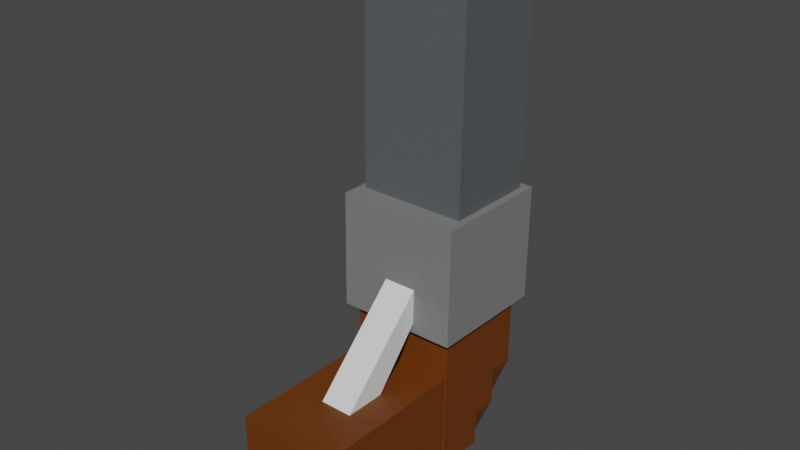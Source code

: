 # Source: SixShooter.blend  (saved by Blender 2.92.15; exported with 4.5.12 LTS)
import bpy
from mathutils import Matrix  # noqa: F401  (used for matrix-valued properties, if any)

bpy.ops.wm.read_factory_settings(use_empty=True)
scene = bpy.context.scene
scene.name = 'Scene'

# ---- collections
col_collection = bpy.data.collections.new('Collection'); scene.collection.children.link(col_collection)

# ---- materials (node trees are filled in below, after node groups)
mat_stock = bpy.data.materials.new('Stock')
mat_stock.alpha_threshold = 0.0
mat_stock.use_transparent_shadow = False
mat_stock.line_color = (0.0, 0.0, 0.0, 1.0)
mat_cyilindar = bpy.data.materials.new('Cyilindar')
mat_cyilindar.use_transparent_shadow = False
mat_sight = bpy.data.materials.new('Sight')
mat_sight.use_transparent_shadow = False
mat_hammer_001 = bpy.data.materials.new('Hammer.001')
mat_hammer_001.use_transparent_shadow = False
mat_barrel = bpy.data.materials.new('Barrel')
mat_barrel.use_transparent_shadow = False
mat_stock_001 = bpy.data.materials.new('Stock.001')
mat_stock_001.use_transparent_shadow = False
mat_hammer = bpy.data.materials.new('Hammer')
mat_hammer.use_transparent_shadow = False
mat_trigger = bpy.data.materials.new('Trigger')
mat_trigger.use_transparent_shadow = False

# ---- material node trees
mat_stock.use_nodes = True; mat_stock.node_tree.nodes.clear()
_N = mat_stock.node_tree.nodes; _L = mat_stock.node_tree.links
n0 = _N.new('ShaderNodeOutputMaterial'); n0.name = 'Material Output'; n0.location = (300, 300)
n1 = _N.new('ShaderNodeBsdfPrincipled'); n1.name = 'Principled BSDF'; n1.location = (10, 300)
n1.distribution = 'GGX'
n1.subsurface_method = 'BURLEY'
n1.inputs[0].default_value = (0.5972, 0.7991, 0.0, 1.0)
n1.inputs[2].default_value = 0.4
n1.inputs[3].default_value = 1.45
n1.inputs[27].default_value = (0.0, 0.0, 0.0, 1.0)
n1.inputs[28].default_value = 1.0
_L.new(n1.outputs[0], n0.inputs[0])
n0.is_active_output = True
mat_cyilindar.use_nodes = True; mat_cyilindar.node_tree.nodes.clear()
_N = mat_cyilindar.node_tree.nodes; _L = mat_cyilindar.node_tree.links
n0 = _N.new('ShaderNodeBsdfPrincipled'); n0.name = 'Principled BSDF'; n0.location = (10, 300)
n0.distribution = 'GGX'
n0.subsurface_method = 'BURLEY'
n0.inputs[0].default_value = (0.2019, 0.2019, 0.2019, 1.0)
n0.inputs[3].default_value = 1.45
n0.inputs[27].default_value = (0.0, 0.0, 0.0, 1.0)
n0.inputs[28].default_value = 1.0
n1 = _N.new('ShaderNodeOutputMaterial'); n1.name = 'Material Output'; n1.location = (300, 300)
_L.new(n0.outputs[0], n1.inputs[0])
n1.is_active_output = True
mat_sight.use_nodes = True; mat_sight.node_tree.nodes.clear()
_N = mat_sight.node_tree.nodes; _L = mat_sight.node_tree.links
n0 = _N.new('ShaderNodeBsdfPrincipled'); n0.name = 'Principled BSDF'; n0.location = (10, 300)
n0.distribution = 'GGX'
n0.subsurface_method = 'BURLEY'
n0.inputs[0].default_value = (0.2874, 0.2664, 0.2346, 1.0)
n0.inputs[3].default_value = 1.45
n0.inputs[27].default_value = (0.0, 0.0, 0.0, 1.0)
n0.inputs[28].default_value = 1.0
n1 = _N.new('ShaderNodeOutputMaterial'); n1.name = 'Material Output'; n1.location = (300, 300)
_L.new(n0.outputs[0], n1.inputs[0])
n1.is_active_output = True
mat_hammer_001.use_nodes = True; mat_hammer_001.node_tree.nodes.clear()
_N = mat_hammer_001.node_tree.nodes; _L = mat_hammer_001.node_tree.links
n0 = _N.new('ShaderNodeBsdfPrincipled'); n0.name = 'Principled BSDF'; n0.location = (10, 300)
n0.distribution = 'GGX'
n0.subsurface_method = 'BURLEY'
n0.inputs[3].default_value = 1.45
n0.inputs[27].default_value = (0.0, 0.0, 0.0, 1.0)
n0.inputs[28].default_value = 1.0
n1 = _N.new('ShaderNodeOutputMaterial'); n1.name = 'Material Output'; n1.location = (300, 300)
_L.new(n0.outputs[0], n1.inputs[0])
n1.is_active_output = True
mat_barrel.use_nodes = True; mat_barrel.node_tree.nodes.clear()
_N = mat_barrel.node_tree.nodes; _L = mat_barrel.node_tree.links
n0 = _N.new('ShaderNodeBsdfPrincipled'); n0.name = 'Principled BSDF'; n0.location = (10, 300)
n0.distribution = 'GGX'
n0.subsurface_method = 'BURLEY'
n0.inputs[0].default_value = (0.09531, 0.1046, 0.1119, 1.0)
n0.inputs[3].default_value = 1.45
n0.inputs[27].default_value = (0.0, 0.0, 0.0, 1.0)
n0.inputs[28].default_value = 1.0
n1 = _N.new('ShaderNodeOutputMaterial'); n1.name = 'Material Output'; n1.location = (300, 300)
_L.new(n0.outputs[0], n1.inputs[0])
n1.is_active_output = True
mat_stock_001.use_nodes = True; mat_stock_001.node_tree.nodes.clear()
_N = mat_stock_001.node_tree.nodes; _L = mat_stock_001.node_tree.links
n0 = _N.new('ShaderNodeBsdfPrincipled'); n0.name = 'Principled BSDF'; n0.location = (10, 300)
n0.distribution = 'GGX'
n0.subsurface_method = 'BURLEY'
n0.inputs[0].default_value = (0.1473, 0.03691, 0.00127, 1.0)
n0.inputs[3].default_value = 1.45
n0.inputs[27].default_value = (0.0, 0.0, 0.0, 1.0)
n0.inputs[28].default_value = 1.0
n1 = _N.new('ShaderNodeOutputMaterial'); n1.name = 'Material Output'; n1.location = (300, 300)
_L.new(n0.outputs[0], n1.inputs[0])
n1.is_active_output = True
mat_hammer.use_nodes = True; mat_hammer.node_tree.nodes.clear()
_N = mat_hammer.node_tree.nodes; _L = mat_hammer.node_tree.links
n0 = _N.new('ShaderNodeBsdfPrincipled'); n0.name = 'Principled BSDF'; n0.location = (10, 300)
n0.distribution = 'GGX'
n0.subsurface_method = 'BURLEY'
n0.inputs[0].default_value = (0.3419, 0.3185, 0.2789, 1.0)
n0.inputs[3].default_value = 1.45
n0.inputs[27].default_value = (0.0, 0.0, 0.0, 1.0)
n0.inputs[28].default_value = 1.0
n1 = _N.new('ShaderNodeOutputMaterial'); n1.name = 'Material Output'; n1.location = (300, 300)
_L.new(n0.outputs[0], n1.inputs[0])
n1.is_active_output = True
mat_trigger.use_nodes = True; mat_trigger.node_tree.nodes.clear()
_N = mat_trigger.node_tree.nodes; _L = mat_trigger.node_tree.links
n0 = _N.new('ShaderNodeBsdfPrincipled'); n0.name = 'Principled BSDF'; n0.location = (10, 300)
n0.distribution = 'GGX'
n0.subsurface_method = 'BURLEY'
n0.inputs[3].default_value = 1.45
n0.inputs[27].default_value = (0.0, 0.0, 0.0, 1.0)
n0.inputs[28].default_value = 1.0
n1 = _N.new('ShaderNodeOutputMaterial'); n1.name = 'Material Output'; n1.location = (300, 300)
_L.new(n0.outputs[0], n1.inputs[0])
n1.is_active_output = True

# ---- world
world_world = bpy.data.worlds.new('World'); scene.world = world_world
world_world.use_nodes = True; world_world.node_tree.nodes.clear()
_N = world_world.node_tree.nodes; _L = world_world.node_tree.links
n0 = _N.new('ShaderNodeOutputWorld'); n0.name = 'World Output'; n0.location = (300, 300)
n1 = _N.new('ShaderNodeBackground'); n1.name = 'Background'; n1.location = (10, 300)
n1.inputs[0].default_value = (0.05088, 0.05088, 0.05088, 1.0)
_L.new(n1.outputs[0], n0.inputs[0])
n0.is_active_output = True
world_world.color = (0.05088, 0.05088, 0.05088)
world_world.use_sun_shadow = False
world_world.sun_shadow_jitter_overblur = 0.0

# ---- meshes
me_cube = bpy.data.meshes.new('Cube')
me_cube.from_pydata([(-0.1393, 0.1778, 0.6845), (-0.1393, -0.1009, 0.6882), (-0.14, 0.1743, 0.4188), (-0.14, -0.1045, 0.4226), (0.1373, 0.1778, 0.6838), (0.1373, -0.1009, 0.6876), (0.1367, 0.1743, 0.4182), (0.1367, -0.1045, 0.4219), (-0.001313, 0.03667, 0.5532), (-0.001313, 0.03667, 0.5532), (-0.001313, 0.03667, 0.5532), (-0.001313, 0.03667, 0.5532), (-0.001313, 0.03667, 0.5532), (-0.001313, 0.03667, 0.5532), (-0.001313, 0.03667, 0.5532), (-0.001313, 0.03667, 0.5532), (0.1204, -0.05453, 0.687), (0.1216, -0.04726, 1.231), (-0.1238, -0.05453, 0.6876), (-0.1225, -0.04726, 1.231), (0.1204, 0.1585, 0.6841), (0.1216, 0.1658, 1.228), (-0.1238, 0.1585, 0.6847), (-0.1225, 0.1658, 1.228), (0.0638, 0.1643, 1.118), (0.0638, 0.2254, 1.117), (0.064, 0.1654, 1.2), (0.06399, 0.2264, 1.199), (-0.05789, 0.1643, 1.118), (-0.05789, 0.2254, 1.118), (-0.05769, 0.1654, 1.2), (-0.0577, 0.2264, 1.2), (-0.1227, -0.07978, 0.4222), (-0.1235, -0.08415, 0.09511), (0.1192, -0.07978, 0.4216), (0.1184, -0.08415, 0.09454), (-0.1227, 0.1507, 0.4191), (-0.06347, 0.08959, 0.09203), (0.1192, 0.1507, 0.4185), (0.05803, 0.08873, 0.09146), (-0.1106, -0.08395, 0.1103), (-0.1106, -0.4438, 0.1151), (-0.1101, -0.08112, 0.3217), (-0.1101, -0.4409, 0.3265), (0.1124, -0.08395, 0.1097), (0.1124, -0.4438, 0.1145), (0.1129, -0.08112, 0.3212), (0.1129, -0.4409, 0.326), (-0.04475, 0.1521, 0.4189), (-0.04513, 0.1499, 0.2983), (0.037, 0.1521, 0.4187), (0.03662, 0.1499, 0.2981), (-0.001313, 0.03667, 0.5532), (-0.001313, 0.03667, 0.5532), (-0.001313, 0.03667, 0.5532), (-0.001313, 0.03667, 0.5532), (-0.001313, 0.03667, 0.5532), (-0.001313, 0.03667, 0.5532), (-0.001313, 0.03667, 0.5532), (-0.001313, 0.03667, 0.5532), (-0.02792, -0.1041, 0.4461), (-0.02825, -0.2229, 0.3082), (-0.02774, -0.1031, 0.5243), (-0.02823, -0.3116, 0.3172), (0.04636, -0.1041, 0.4459), (0.04604, -0.2229, 0.308), (0.04655, -0.1031, 0.5242), (0.04606, -0.3116, 0.317), (-0.1231, -0.08196, 0.2587), (0.1188, -0.08196, 0.2581), (0.1188, 0.1486, 0.255), (-0.1231, 0.1486, 0.2556), (-0.1233, -0.08306, 0.1769), (0.1186, -0.08306, 0.1763), (0.09601, 0.123, 0.1732), (-0.104, 0.1242, 0.1738), (0.1192, 0.03548, 0.4201), (0.1184, 0.03111, 0.093), (-0.1227, 0.03548, 0.4207), (-0.1235, 0.03111, 0.09357), (-0.1231, 0.03329, 0.2571), (0.1188, 0.03329, 0.2565), (-0.1233, 0.0322, 0.1753), (0.1186, 0.0322, 0.1748), (-0.1106, -0.2639, 0.1127), (-0.1101, -0.261, 0.3241), (0.1129, -0.261, 0.3236), (0.1124, -0.2639, 0.1121), (-0.1101, -0.1711, 0.3229), (0.1129, -0.1711, 0.3224), (0.1124, -0.1739, 0.1109), (-0.1106, -0.1739, 0.1115), (-0.1106, -0.3538, 0.1139), (-0.1101, -0.351, 0.3253), (0.1129, -0.351, 0.3248), (0.1124, -0.3538, 0.1133), (-0.001754, -0.07978, 0.4219), (-0.002528, -0.08415, 0.09483), (-0.001761, 0.1507, 0.4188), (-0.002536, 0.08962, 0.09174), (-0.002148, 0.1486, 0.2553), (-0.002141, -0.08196, 0.2584), (-0.002342, 0.1475, 0.1735), (-0.002335, -0.08306, 0.1766), (-0.002532, 0.03111, 0.0751), (-0.001757, 0.03548, 0.4204), (-0.06224, -0.07978, 0.4221), (-0.06302, 0.08962, 0.09189), (-0.06263, 0.1486, 0.2554), (-0.06283, 0.1368, 0.1737), (-0.06302, 0.03111, 0.07524), (-0.06224, 0.03548, 0.4205), (-0.06301, -0.08415, 0.09497), (-0.06224, 0.1507, 0.419), (-0.06262, -0.08196, 0.2585), (-0.06282, -0.08306, 0.1767), (0.05795, -0.08415, 0.09468), (0.05872, 0.1507, 0.4187), (0.05834, -0.08196, 0.2582), (0.05815, -0.08306, 0.1765), (0.05873, -0.07978, 0.4218), (0.05795, 0.08962, 0.0916), (0.05833, 0.1486, 0.2551), (0.05814, 0.1387, 0.1734), (0.05795, 0.03111, 0.07496), (0.05873, 0.03548, 0.4202), (0.09369, 0.0609, 0.09223), (-0.1227, 0.09311, 0.4199), (0.1188, 0.09092, 0.2558), (0.1186, 0.08983, 0.174), (0.1192, 0.09311, 0.4193), (-0.09911, 0.06276, 0.0928), (-0.1231, 0.09092, 0.2563), (-0.1233, 0.08983, 0.1746), (-0.002534, 0.08874, 0.09251), (-0.001759, 0.09311, 0.4196), (-0.06302, 0.08874, 0.09266), (-0.06224, 0.09311, 0.4197), (0.05872, 0.09311, 0.4195), (0.05795, 0.08874, 0.09237), (0.037, 0.1561, 0.4184), (0.03666, 0.1534, 0.3008), (-0.04475, 0.1561, 0.4185), (-0.04509, 0.1534, 0.301), (0.03668, 0.1596, 0.3061), (-0.04475, 0.1586, 0.4184), (0.037, 0.1586, 0.4182), (-0.04507, 0.1596, 0.3063), (0.03669, 0.2183, 0.4315), (-0.04475, 0.1654, 0.4183), (0.037, 0.1654, 0.4181), (-0.04506, 0.2183, 0.4316), (0.037, 0.162, 0.4181), (-0.04506, 0.2084, 0.3525), (0.03669, 0.2084, 0.3523), (-0.04475, 0.162, 0.4183), (0.037, 0.1603, 0.4181), (-0.04506, 0.1977, 0.336), (0.03668, 0.1977, 0.3358), (-0.04475, 0.1603, 0.4183), (0.037, 0.1595, 0.4182), (-0.04507, 0.1813, 0.3201), (0.03668, 0.1813, 0.3199), (-0.04475, 0.1595, 0.4184), (0.03669, 0.2187, 0.3919), (-0.04475, 0.1637, 0.4183), (0.037, 0.1637, 0.4181), (-0.04506, 0.2187, 0.3921), (0.037, 0.1629, 0.4181), (-0.04506, 0.2151, 0.3723), (0.03669, 0.2151, 0.3721), (-0.04475, 0.1629, 0.4183), (0.003152, 0.1654, 1.2), (0.00315, 0.2645, 1.199), (0.002957, 0.1643, 1.118), (0.002956, 0.2634, 1.118), (0.03357, 0.1654, 1.2), (0.03338, 0.2254, 1.117), (0.03357, 0.2264, 1.199), (0.03338, 0.1643, 1.118), (-0.02727, 0.2264, 1.2), (-0.02746, 0.1643, 1.118), (-0.02727, 0.1654, 1.2), (-0.02747, 0.2254, 1.118), (0.01836, 0.2645, 1.199), (0.01817, 0.1643, 1.118), (0.01836, 0.1654, 1.2), (0.01817, 0.2634, 1.117), (-0.01206, 0.1654, 1.2), (-0.01226, 0.2634, 1.118), (-0.01206, 0.2645, 1.199), (-0.01225, 0.1643, 1.118), (0.1192, -0.02215, 0.4209), (-0.1235, -0.02652, 0.09434), (-0.1231, -0.02433, 0.2579), (-0.1233, -0.02543, 0.1761), (0.1184, -0.02652, 0.09377), (-0.1227, -0.02215, 0.4214), (0.1188, -0.02433, 0.2573), (0.1186, -0.02543, 0.1755), (-0.001755, -0.02215, 0.4211), (-0.00253, -0.02652, 0.07739), (-0.06224, -0.02215, 0.4213), (-0.06301, -0.02652, 0.07753), (0.05795, -0.02652, 0.07724), (0.05873, -0.02215, 0.421)], [], [(0, 4, 6, 2), (3, 2, 6, 7), (7, 6, 4, 5), (5, 1, 3, 7), (1, 0, 2, 3), (5, 4, 0, 1), (8, 9, 11, 10), (10, 11, 15, 14), (14, 15, 13, 12), (12, 13, 9, 8), (10, 14, 12, 8), (15, 11, 9, 13), (16, 17, 19, 18), (18, 19, 23, 22), (22, 23, 21, 20), (20, 21, 17, 16), (18, 22, 20, 16), (23, 19, 17, 21), (24, 25, 27, 26), (182, 180, 31, 30), (30, 31, 29, 28), (179, 177, 25, 24), (182, 30, 28, 181), (178, 27, 25, 177), (119, 116, 35, 73), (129, 126, 39, 74), (109, 107, 37, 75), (195, 193, 33, 72), (137, 113, 36, 127), (203, 112, 33, 193), (92, 41, 43, 93), (93, 43, 47, 94), (94, 47, 45, 95), (95, 45, 41, 92), (42, 46, 44, 40), (47, 43, 41, 45), (48, 49, 51, 50), (142, 143, 49, 48), (141, 51, 49, 143), (52, 53, 55, 54), (54, 55, 59, 58), (58, 59, 57, 56), (56, 57, 53, 52), (54, 58, 56, 52), (59, 55, 53, 57), (60, 61, 63, 62), (62, 63, 67, 66), (66, 67, 65, 64), (64, 65, 61, 60), (62, 66, 64, 60), (67, 63, 61, 65), (197, 194, 68, 32), (113, 108, 71, 36), (130, 128, 70, 38), (120, 118, 69, 34), (194, 195, 72, 68), (108, 109, 75, 71), (128, 129, 74, 70), (118, 119, 73, 69), (198, 199, 83, 81), (132, 133, 82, 80), (192, 198, 81, 76), (127, 132, 80, 78), (136, 110, 79, 131), (202, 111, 78, 197), (133, 131, 79, 82), (199, 196, 77, 83), (90, 87, 84, 91), (89, 86, 87, 90), (88, 85, 86, 89), (91, 84, 85, 88), (40, 91, 88, 42), (42, 88, 89, 46), (46, 89, 90, 44), (44, 90, 91, 40), (87, 95, 92, 84), (86, 94, 95, 87), (85, 93, 94, 86), (84, 92, 93, 85), (205, 125, 105, 200), (139, 124, 104, 134), (114, 115, 103, 101), (122, 123, 102, 100), (106, 114, 101, 96), (117, 122, 100, 98), (204, 116, 97, 201), (138, 117, 98, 135), (123, 121, 99, 102), (115, 112, 97, 103), (72, 33, 112, 115), (32, 68, 114, 106), (68, 72, 115, 114), (200, 105, 111, 202), (134, 104, 110, 136), (100, 102, 109, 108), (98, 100, 108, 113), (201, 97, 112, 203), (135, 98, 113, 137), (102, 99, 107, 109), (74, 39, 121, 123), (130, 38, 117, 138), (196, 35, 116, 204), (38, 70, 122, 117), (70, 74, 123, 122), (126, 77, 124, 139), (192, 76, 125, 205), (101, 103, 119, 118), (96, 101, 118, 120), (103, 97, 116, 119), (39, 126, 139, 121), (76, 130, 138, 125), (105, 135, 137, 111), (99, 134, 136, 107), (125, 138, 135, 105), (121, 139, 134, 99), (75, 37, 131, 133), (107, 136, 131, 37), (36, 71, 132, 127), (71, 75, 133, 132), (81, 83, 129, 128), (76, 81, 128, 130), (111, 137, 127, 78), (83, 77, 126, 129), (144, 141, 143, 147), (50, 140, 142, 48), (145, 147, 143, 142), (50, 51, 141, 140), (163, 161, 147, 145), (162, 144, 147, 161), (140, 146, 145, 142), (140, 141, 144, 146), (151, 149, 150, 148), (166, 150, 149, 165), (166, 164, 148, 150), (156, 158, 154, 152), (156, 152, 155, 159), (170, 154, 153, 169), (171, 169, 153, 155), (160, 156, 159, 163), (160, 162, 158, 156), (154, 158, 157, 153), (155, 153, 157, 159), (146, 144, 162, 160), (146, 160, 163, 145), (158, 162, 161, 157), (159, 157, 161, 163), (149, 151, 167, 165), (148, 164, 167, 151), (168, 170, 164, 166), (168, 166, 165, 171), (152, 168, 171, 155), (152, 154, 170, 168), (165, 167, 169, 171), (164, 170, 169, 167), (190, 173, 175, 189), (186, 172, 174, 185), (191, 189, 175, 174), (186, 184, 173, 172), (26, 27, 178, 176), (26, 176, 179, 24), (184, 178, 177, 187), (185, 187, 177, 179), (28, 29, 183, 181), (31, 180, 183, 29), (188, 182, 181, 191), (188, 190, 180, 182), (174, 175, 187, 185), (173, 184, 187, 175), (176, 178, 184, 186), (176, 186, 185, 179), (172, 173, 190, 188), (172, 188, 191, 174), (181, 183, 189, 191), (180, 190, 189, 183), (34, 192, 205, 120), (77, 196, 204, 124), (104, 201, 203, 110), (96, 200, 202, 106), (124, 204, 201, 104), (120, 205, 200, 96), (73, 35, 196, 199), (106, 202, 197, 32), (34, 69, 198, 192), (69, 73, 199, 198), (80, 82, 195, 194), (78, 80, 194, 197), (110, 203, 193, 79), (82, 79, 193, 195)])
me_cube.polygons.foreach_set('material_index', [1, 1, 1, 1, 1, 1, 0, 0, 0, 0, 0, 0, 4, 4, 4, 4, 0, 4, 2, 2, 2, 2, 0, 2, 5, 5, 5, 5, 0, 5, 5, 5, 5, 5, 0, 5, 0, 6, 6, 0, 0, 0, 0, 0, 0, 7, 7, 7, 7, 0, 0, 5, 5, 5, 5, 5, 5, 5, 5, 5, 5, 5, 5, 5, 0, 5, 5, 5, 5, 5, 5, 5, 5, 5, 5, 5, 5, 5, 5, 0, 5, 0, 5, 5, 5, 5, 0, 5, 5, 5, 5, 5, 0, 5, 5, 5, 5, 0, 5, 5, 0, 5, 5, 5, 5, 0, 0, 5, 5, 0, 0, 0, 0, 0, 0, 5, 0, 5, 5, 5, 5, 0, 5, 6, 0, 6, 6, 6, 6, 0, 6, 6, 0, 6, 6, 0, 6, 6, 0, 6, 6, 6, 6, 0, 6, 6, 6, 6, 6, 0, 0, 6, 6, 6, 2, 0, 2, 2, 2, 0, 2, 2, 2, 2, 0, 2, 2, 2, 2, 0, 2, 0, 2, 2, 0, 5, 5, 0, 5, 0, 5, 0, 5, 5, 5, 5, 5, 5])
_uv = me_cube.uv_layers.new(name='UVMap')
_uv.uv.foreach_set('vector', [0.625, 0.5, 0.875, 0.5, 0.875, 0.75, 0.625, 0.75, 0.375, 0.75, 0.625, 0.75, 0.625, 1.0, 0.375, 1.0, 0.375, 0.0, 0.625, 0.0, 0.625, 0.25, 0.375, 0.25, 0.125, 0.5, 0.375, 0.5, 0.375, 0.75, 0.125, 0.75, 0.375, 0.5, 0.625, 0.5, 0.625, 0.75, 0.375, 0.75, 0.375, 0.25, 0.625, 0.25, 0.625, 0.5, 0.375, 0.5, 0.375, 0.0, 0.625, 0.0, 0.625, 0.25, 0.375, 0.25, 0.375, 0.25, 0.625, 0.25, 0.625, 0.5, 0.375, 0.5, 0.375, 0.5, 0.625, 0.5, 0.625, 0.75, 0.375, 0.75, 0.375, 0.75, 0.625, 0.75, 0.625, 1.0, 0.375, 1.0, 0.125, 0.5, 0.375, 0.5, 0.375, 0.75, 0.125, 0.75, 0.625, 0.5, 0.875, 0.5, 0.875, 0.75, 0.625, 0.75, 0.375, 0.0, 0.625, 0.0, 0.625, 0.25, 0.375, 0.25, 0.375, 0.25, 0.625, 0.25, 0.625, 0.5, 0.375, 0.5, 0.375, 0.5, 0.625, 0.5, 0.625, 0.75, 0.375, 0.75, 0.375, 0.75, 0.625, 0.75, 0.625, 1.0, 0.375, 1.0, 0.125, 0.5, 0.375, 0.5, 0.375, 0.75, 0.125, 0.75, 0.625, 0.5, 0.875, 0.5, 0.875, 0.75, 0.625, 0.75, 0.375, 0.0, 0.625, 0.0, 0.625, 0.25, 0.375, 0.25, 0.375, 0.4375, 0.625, 0.4375, 0.625, 0.5, 0.375, 0.5, 0.375, 0.5, 0.625, 0.5, 0.625, 0.75, 0.375, 0.75, 0.375, 0.9375, 0.625, 0.9375, 0.625, 1.0, 0.375, 1.0, 0.3125, 0.5, 0.375, 0.5, 0.375, 0.75, 0.3125, 0.75, 0.8125, 0.5, 0.875, 0.5, 0.875, 0.75, 0.8125, 0.75, 0.5625, 0.1875, 0.625, 0.1875, 0.625, 0.25, 0.5625, 0.25, 0.5625, 0.4375, 0.625, 0.4375, 0.625, 0.5, 0.5625, 0.5, 0.5625, 0.6875, 0.625, 0.6875, 0.625, 0.75, 0.5625, 0.75, 0.5625, 0.9375, 0.625, 0.9375, 0.625, 1.0, 0.5625, 1.0, 0.3125, 0.6875, 0.375, 0.6875, 0.375, 0.75, 0.3125, 0.75, 0.8125, 0.6875, 0.875, 0.6875, 0.875, 0.75, 0.8125, 0.75, 0.5625, 0.0, 0.625, 0.0, 0.625, 0.25, 0.5625, 0.25, 0.5625, 0.25, 0.625, 0.25, 0.625, 0.5, 0.5625, 0.5, 0.5625, 0.5, 0.625, 0.5, 0.625, 0.75, 0.5625, 0.75, 0.5625, 0.75, 0.625, 0.75, 0.625, 1.0, 0.5625, 1.0, 0.125, 0.5, 0.375, 0.5, 0.375, 0.75, 0.125, 0.75, 0.625, 0.5, 0.875, 0.5, 0.875, 0.75, 0.625, 0.75, 0.375, 0.0, 0.625, 0.0, 0.625, 0.25, 0.375, 0.25, 0.375, 0.875, 0.625, 0.875, 0.625, 1.0, 0.375, 1.0, 0.75, 0.5, 0.875, 0.5, 0.875, 0.75, 0.75, 0.75, 0.375, 0.0, 0.625, 0.0, 0.625, 0.25, 0.375, 0.25, 0.375, 0.25, 0.625, 0.25, 0.625, 0.5, 0.375, 0.5, 0.375, 0.5, 0.625, 0.5, 0.625, 0.75, 0.375, 0.75, 0.375, 0.75, 0.625, 0.75, 0.625, 1.0, 0.375, 1.0, 0.125, 0.5, 0.375, 0.5, 0.375, 0.75, 0.125, 0.75, 0.625, 0.5, 0.875, 0.5, 0.875, 0.75, 0.625, 0.75, 0.375, 0.0, 0.625, 0.0, 0.625, 0.25, 0.375, 0.25, 0.375, 0.25, 0.625, 0.25, 0.625, 0.5, 0.375, 0.5, 0.375, 0.5, 0.625, 0.5, 0.625, 0.75, 0.375, 0.75, 0.375, 0.75, 0.625, 0.75, 0.625, 1.0, 0.375, 1.0, 0.125, 0.5, 0.375, 0.5, 0.375, 0.75, 0.125, 0.75, 0.625, 0.5, 0.875, 0.5, 0.875, 0.75, 0.625, 0.75, 0.375, 0.9375, 0.5, 0.9375, 0.5, 1.0, 0.375, 1.0, 0.375, 0.6875, 0.5, 0.6875, 0.5, 0.75, 0.375, 0.75, 0.375, 0.4375, 0.5, 0.4375, 0.5, 0.5, 0.375, 0.5, 0.375, 0.1875, 0.5, 0.1875, 0.5, 0.25, 0.375, 0.25, 0.5, 0.9375, 0.5625, 0.9375, 0.5625, 1.0, 0.5, 1.0, 0.5, 0.6875, 0.5625, 0.6875, 0.5625, 0.75, 0.5, 0.75, 0.5, 0.4375, 0.5625, 0.4375, 0.5625, 0.5, 0.5, 0.5, 0.5, 0.1875, 0.5625, 0.1875, 0.5625, 0.25, 0.5, 0.25, 0.5, 0.3125, 0.5625, 0.3125, 0.5625, 0.375, 0.5, 0.375, 0.5, 0.8125, 0.5625, 0.8125, 0.5625, 0.875, 0.5, 0.875, 0.375, 0.3125, 0.5, 0.3125, 0.5, 0.375, 0.375, 0.375, 0.375, 0.8125, 0.5, 0.8125, 0.5, 0.875, 0.375, 0.875, 0.6875, 0.6875, 0.75, 0.6875, 0.75, 0.75, 0.6875, 0.75, 0.1875, 0.6875, 0.25, 0.6875, 0.25, 0.75, 0.1875, 0.75, 0.5625, 0.8125, 0.625, 0.8125, 0.625, 0.875, 0.5625, 0.875, 0.5625, 0.3125, 0.625, 0.3125, 0.625, 0.375, 0.5625, 0.375, 0.4375, 0.75, 0.5, 0.75, 0.5, 1.0, 0.4375, 1.0, 0.4375, 0.5, 0.5, 0.5, 0.5, 0.75, 0.4375, 0.75, 0.4375, 0.25, 0.5, 0.25, 0.5, 0.5, 0.4375, 0.5, 0.4375, 0.0, 0.5, 0.0, 0.5, 0.25, 0.4375, 0.25, 0.375, 0.0, 0.4375, 0.0, 0.4375, 0.25, 0.375, 0.25, 0.375, 0.25, 0.4375, 0.25, 0.4375, 0.5, 0.375, 0.5, 0.375, 0.5, 0.4375, 0.5, 0.4375, 0.75, 0.375, 0.75, 0.375, 0.75, 0.4375, 0.75, 0.4375, 1.0, 0.375, 1.0, 0.5, 0.75, 0.5625, 0.75, 0.5625, 1.0, 0.5, 1.0, 0.5, 0.5, 0.5625, 0.5, 0.5625, 0.75, 0.5, 0.75, 0.5, 0.25, 0.5625, 0.25, 0.5625, 0.5, 0.5, 0.5, 0.5, 0.0, 0.5625, 0.0, 0.5625, 0.25, 0.5, 0.25, 0.1875, 0.5625, 0.25, 0.5625, 0.25, 0.625, 0.1875, 0.625, 0.6875, 0.5625, 0.75, 0.5625, 0.75, 0.625, 0.6875, 0.625, 0.5, 0.0625, 0.5625, 0.0625, 0.5625, 0.125, 0.5, 0.125, 0.5, 0.5625, 0.5625, 0.5625, 0.5625, 0.625, 0.5, 0.625, 0.375, 0.0625, 0.5, 0.0625, 0.5, 0.125, 0.375, 0.125, 0.375, 0.5625, 0.5, 0.5625, 0.5, 0.625, 0.375, 0.625, 0.8125, 0.5625, 0.875, 0.5625, 0.875, 0.625, 0.8125, 0.625, 0.3125, 0.5625, 0.375, 0.5625, 0.375, 0.625, 0.3125, 0.625, 0.5625, 0.5625, 0.625, 0.5625, 0.625, 0.625, 0.5625, 0.625, 0.5625, 0.0625, 0.625, 0.0625, 0.625, 0.125, 0.5625, 0.125, 0.5625, 0.0, 0.625, 0.0, 0.625, 0.0625, 0.5625, 0.0625, 0.375, 0.0, 0.5, 0.0, 0.5, 0.0625, 0.375, 0.0625, 0.5, 0.0, 0.5625, 0.0, 0.5625, 0.0625, 0.5, 0.0625, 0.1875, 0.625, 0.25, 0.625, 0.25, 0.6875, 0.1875, 0.6875, 0.6875, 0.625, 0.75, 0.625, 0.75, 0.6875, 0.6875, 0.6875, 0.5, 0.625, 0.5625, 0.625, 0.5625, 0.6875, 0.5, 0.6875, 0.375, 0.625, 0.5, 0.625, 0.5, 0.6875, 0.375, 0.6875, 0.8125, 0.625, 0.875, 0.625, 0.875, 0.6875, 0.8125, 0.6875, 0.3125, 0.625, 0.375, 0.625, 0.375, 0.6875, 0.3125, 0.6875, 0.5625, 0.625, 0.625, 0.625, 0.625, 0.6875, 0.5625, 0.6875, 0.5625, 0.5, 0.625, 0.5, 0.625, 0.5625, 0.5625, 0.5625, 0.3125, 0.5, 0.375, 0.5, 0.375, 0.5625, 0.3125, 0.5625, 0.8125, 0.5, 0.875, 0.5, 0.875, 0.5625, 0.8125, 0.5625, 0.375, 0.5, 0.5, 0.5, 0.5, 0.5625, 0.375, 0.5625, 0.5, 0.5, 0.5625, 0.5, 0.5625, 0.5625, 0.5, 0.5625, 0.6875, 0.5, 0.75, 0.5, 0.75, 0.5625, 0.6875, 0.5625, 0.1875, 0.5, 0.25, 0.5, 0.25, 0.5625, 0.1875, 0.5625, 0.5, 0.125, 0.5625, 0.125, 0.5625, 0.1875, 0.5, 0.1875, 0.375, 0.125, 0.5, 0.125, 0.5, 0.1875, 0.375, 0.1875, 0.5625, 0.125, 0.625, 0.125, 0.625, 0.1875, 0.5625, 0.1875, 0.625, 0.5, 0.6875, 0.5, 0.6875, 0.5625, 0.625, 0.5625, 0.25, 0.5, 0.3125, 0.5, 0.3125, 0.5625, 0.25, 0.5625, 0.25, 0.625, 0.3125, 0.625, 0.3125, 0.6875, 0.25, 0.6875, 0.625, 0.625, 0.6875, 0.625, 0.6875, 0.6875, 0.625, 0.6875, 0.25, 0.5625, 0.3125, 0.5625, 0.3125, 0.625, 0.25, 0.625, 0.625, 0.5625, 0.6875, 0.5625, 0.6875, 0.625, 0.625, 0.625, 0.5625, 0.75, 0.625, 0.75, 0.625, 0.8125, 0.5625, 0.8125, 0.625, 0.6875, 0.6875, 0.6875, 0.6875, 0.75, 0.625, 0.75, 0.375, 0.75, 0.5, 0.75, 0.5, 0.8125, 0.375, 0.8125, 0.5, 0.75, 0.5625, 0.75, 0.5625, 0.8125, 0.5, 0.8125, 0.5, 0.375, 0.5625, 0.375, 0.5625, 0.4375, 0.5, 0.4375, 0.375, 0.375, 0.5, 0.375, 0.5, 0.4375, 0.375, 0.4375, 0.25, 0.6875, 0.3125, 0.6875, 0.3125, 0.75, 0.25, 0.75, 0.5625, 0.375, 0.625, 0.375, 0.625, 0.4375, 0.5625, 0.4375, 0.6875, 0.5, 0.75, 0.5, 0.75, 0.75, 0.6875, 0.75, 0.125, 0.5, 0.25, 0.5, 0.25, 0.75, 0.125, 0.75, 0.375, 0.8125, 0.625, 0.8125, 0.625, 0.875, 0.375, 0.875, 0.375, 0.25, 0.625, 0.25, 0.625, 0.375, 0.375, 0.375, 0.375, 0.8086, 0.625, 0.8086, 0.625, 0.8125, 0.375, 0.8125, 0.6836, 0.5, 0.6875, 0.5, 0.6875, 0.75, 0.6836, 0.75, 0.25, 0.5, 0.3125, 0.5, 0.3125, 0.75, 0.25, 0.75, 0.375, 0.375, 0.625, 0.375, 0.625, 0.4375, 0.375, 0.4375, 0.6249, 0.7811, 0.3438, 0.75, 0.375, 0.4688, 0.6562, 0.5, 0.336, 0.5, 0.3438, 0.5, 0.3438, 0.75, 0.336, 0.75, 0.375, 0.461, 0.625, 0.461, 0.6249, 0.4689, 0.375, 0.4688, 0.375, 0.4453, 0.625, 0.4453, 0.625, 0.4532, 0.375, 0.4532, 0.3203, 0.5, 0.3282, 0.5, 0.3282, 0.75, 0.3203, 0.75, 0.6679, 0.5, 0.6718, 0.5, 0.6718, 0.75, 0.6679, 0.75, 0.375, 0.7929, 0.625, 0.7929, 0.625, 0.7968, 0.375, 0.7968, 0.3164, 0.5, 0.3203, 0.5, 0.3203, 0.75, 0.3164, 0.75, 0.375, 0.4414, 0.625, 0.4414, 0.625, 0.4453, 0.375, 0.4453, 0.6718, 0.5, 0.6797, 0.5, 0.6797, 0.75, 0.6718, 0.75, 0.375, 0.7968, 0.625, 0.7968, 0.625, 0.8047, 0.375, 0.8047, 0.375, 0.4375, 0.625, 0.4375, 0.625, 0.4414, 0.375, 0.4414, 0.3125, 0.5, 0.3164, 0.5, 0.3164, 0.75, 0.3125, 0.75, 0.6797, 0.5, 0.6836, 0.5, 0.6836, 0.75, 0.6797, 0.75, 0.375, 0.8047, 0.625, 0.8047, 0.625, 0.8086, 0.375, 0.8086, 0.375, 0.7812, 0.6249, 0.7811, 0.625, 0.789, 0.375, 0.789, 0.6562, 0.5, 0.664, 0.5, 0.664, 0.75, 0.6562, 0.75, 0.375, 0.4571, 0.625, 0.4571, 0.625, 0.461, 0.375, 0.461, 0.3321, 0.5, 0.336, 0.5, 0.336, 0.75, 0.3321, 0.75, 0.3282, 0.5, 0.3321, 0.5, 0.3321, 0.75, 0.3282, 0.75, 0.375, 0.4532, 0.625, 0.4532, 0.625, 0.4571, 0.375, 0.4571, 0.375, 0.789, 0.625, 0.789, 0.625, 0.7929, 0.375, 0.7929, 0.664, 0.5, 0.6679, 0.5, 0.6679, 0.75, 0.664, 0.75, 0.7188, 0.5, 0.75, 0.5, 0.75, 0.75, 0.7188, 0.75, 0.2188, 0.5, 0.25, 0.5, 0.25, 0.75, 0.2188, 0.75, 0.375, 0.8438, 0.625, 0.8438, 0.625, 0.875, 0.375, 0.875, 0.375, 0.3437, 0.625, 0.3438, 0.625, 0.375, 0.375, 0.375, 0.375, 0.25, 0.625, 0.25, 0.625, 0.3125, 0.375, 0.3125, 0.125, 0.5, 0.1875, 0.5, 0.1875, 0.75, 0.125, 0.75, 0.7813, 0.5, 0.8125, 0.5, 0.8125, 0.75, 0.7812, 0.75, 0.375, 0.9062, 0.625, 0.9062, 0.625, 0.9375, 0.375, 0.9375, 0.375, 0.75, 0.625, 0.75, 0.625, 0.8125, 0.375, 0.8125, 0.625, 0.5, 0.6875, 0.5, 0.6875, 0.75, 0.625, 0.75, 0.2812, 0.5, 0.3125, 0.5, 0.3125, 0.75, 0.2812, 0.75, 0.375, 0.4062, 0.625, 0.4062, 0.625, 0.4375, 0.375, 0.4375, 0.375, 0.875, 0.625, 0.875, 0.625, 0.9062, 0.375, 0.9062, 0.75, 0.5, 0.7813, 0.5, 0.7812, 0.75, 0.75, 0.75, 0.375, 0.3125, 0.625, 0.3125, 0.625, 0.3438, 0.375, 0.3437, 0.1875, 0.5, 0.2188, 0.5, 0.2188, 0.75, 0.1875, 0.75, 0.375, 0.375, 0.625, 0.375, 0.625, 0.4062, 0.375, 0.4062, 0.25, 0.5, 0.2812, 0.5, 0.2812, 0.75, 0.25, 0.75, 0.375, 0.8125, 0.625, 0.8125, 0.625, 0.8438, 0.375, 0.8438, 0.6875, 0.5, 0.7188, 0.5, 0.7188, 0.75, 0.6875, 0.75, 0.125, 0.5, 0.1875, 0.5, 0.1875, 0.5625, 0.125, 0.5625, 0.75, 0.5, 0.8125, 0.5, 0.8125, 0.5625, 0.75, 0.5625, 0.75, 0.625, 0.8125, 0.625, 0.8125, 0.6875, 0.75, 0.6875, 0.125, 0.625, 0.1875, 0.625, 0.1875, 0.6875, 0.125, 0.6875, 0.75, 0.5625, 0.8125, 0.5625, 0.8125, 0.625, 0.75, 0.625, 0.125, 0.5625, 0.1875, 0.5625, 0.1875, 0.625, 0.125, 0.625, 0.5625, 0.25, 0.625, 0.25, 0.625, 0.3125, 0.5625, 0.3125, 0.125, 0.6875, 0.1875, 0.6875, 0.1875, 0.75, 0.125, 0.75, 0.375, 0.25, 0.5, 0.25, 0.5, 0.3125, 0.375, 0.3125, 0.5, 0.25, 0.5625, 0.25, 0.5625, 0.3125, 0.5, 0.3125, 0.5, 0.875, 0.5625, 0.875, 0.5625, 0.9375, 0.5, 0.9375, 0.375, 0.875, 0.5, 0.875, 0.5, 0.9375, 0.375, 0.9375, 0.75, 0.6875, 0.8125, 0.6875, 0.8125, 0.75, 0.75, 0.75, 0.5625, 0.875, 0.625, 0.875, 0.625, 0.9375, 0.5625, 0.9375])
me_cube.materials.append(mat_stock)
me_cube.materials.append(mat_cyilindar)
me_cube.materials.append(mat_sight)
me_cube.materials.append(mat_hammer_001)
me_cube.materials.append(mat_barrel)
me_cube.materials.append(mat_stock_001)
me_cube.materials.append(mat_hammer)
me_cube.materials.append(mat_trigger)
me_cube.use_remesh_preserve_volume = False
me_cube.use_remesh_preserve_attributes = False
me_cube.use_mirror_vertex_groups = False
me_cube.update()

# ---- objects
ob_sixshooter = bpy.data.objects.new('SixShooter', me_cube)

# ---- transforms, parenting, visibility, modifiers, constraints
ob_sixshooter.location = (0.0, 0.0, 0.0)
ob_sixshooter.lock_rotations_4d = False
ob_sixshooter.empty_display_type = 'ARROWS'
ob_sixshooter.lineart.crease_threshold = 0.0

# ---- collection membership
col_collection.objects.link(ob_sixshooter)

# ---- scene / render settings (as saved in the file)
scene.frame_start = 1; scene.frame_end = 250; scene.frame_set(1)
scene.render.engine = 'BLENDER_EEVEE_NEXT'
scene.cycles.use_denoising = False
scene.cycles.samples = 128
scene.cycles.sampling_pattern = 'TABULATED_SOBOL'
scene.cycles.use_adaptive_sampling = False
scene.cycles.use_light_tree = False
scene.view_settings.view_transform = 'Filmic'
bpy.context.view_layer.update()

# ---- added for rendering (the .blend has no active camera and no usable light): camera, sun
cam_auto = bpy.data.cameras.new('AutoCamera')
cam_auto.lens = 50.0
cam_auto.sensor_width = 36.0
cam_auto.clip_end = 1000.0
ob_auto_camera = bpy.data.objects.new('AutoCamera', cam_auto)
scene.collection.objects.link(ob_auto_camera)
ob_auto_camera.location = (1.27921, -1.62624, 1.67751)
ob_auto_camera.rotation_euler = (1.09748, -7.21219e-08, 0.694738)
scene.camera = ob_auto_camera
light_auto_sun = bpy.data.lights.new('AutoSun', 'SUN')
light_auto_sun.energy = 3.0
light_auto_sun.angle = 0.0523599
ob_auto_sun = bpy.data.objects.new('AutoSun', light_auto_sun)
scene.collection.objects.link(ob_auto_sun)
ob_auto_sun.rotation_euler = (0.872665, 0.174533, 0.523599)
bpy.context.view_layer.update()
